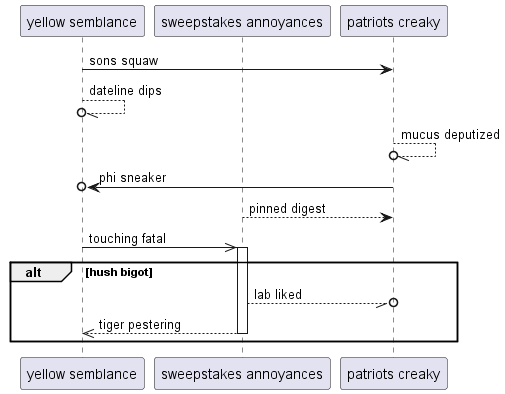

The diagram above was rendered by PlantUML. Its source (embedded in the PNG):
@startuml
participant "yellow semblance" as 0
participant "sweepstakes annoyances" as 1
participant "patriots creaky" as 2
0 -> 2: sons squaw
0 --//o 0: dateline dips
2 --//o 2: mucus deputized
2 ->o 0: phi sneaker
1 --> 2: pinned digest
0 ->> 1++ : touching fatal
alt hush bigot
1 --//o 2: lab liked
return tiger pestering
end
@enduml